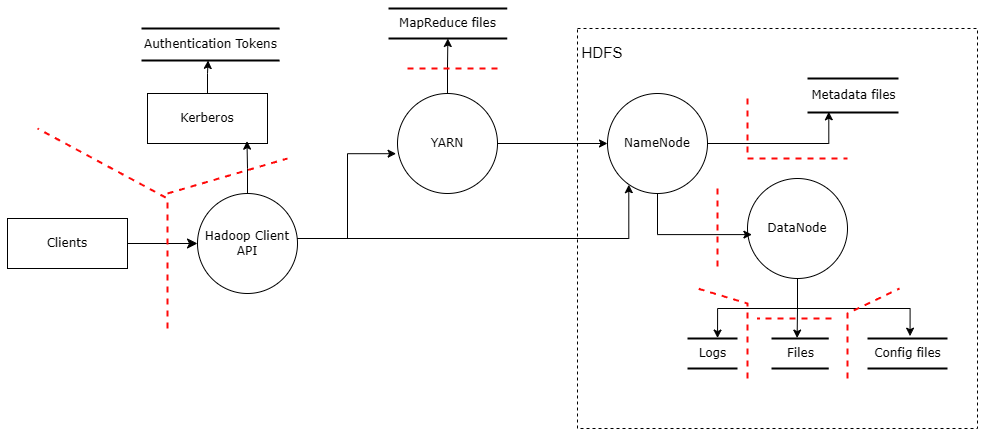

The diagram above was exported from draw.io. Its source (the exported page's mxGraphModel, read from the mxfile embedded in the PNG):
<mxGraphModel dx="1552" dy="727" grid="1" gridSize="10" guides="1" tooltips="1" connect="1" arrows="1" fold="1" page="1" pageScale="1" pageWidth="1100" pageHeight="850" background="none" math="0" shadow="0">
  <root>
    <mxCell id="0" />
    <mxCell id="1" parent="0" />
    <mxCell id="21ea969265ad0168-30" value="Files" style="html=1;rounded=0;shadow=0;comic=0;labelBackgroundColor=none;strokeWidth=2;fontFamily=Verdana;fontSize=12;align=center;shape=mxgraph.ios7ui.horLines;fillColor=none;" parent="1" vertex="1">
      <mxGeometry x="814" y="360" width="57.19" height="30" as="geometry" />
    </mxCell>
    <mxCell id="17472293e6e8944d-4" value="Metadata files" style="html=1;rounded=0;shadow=0;comic=0;labelBackgroundColor=none;strokeWidth=2;fontFamily=Verdana;fontSize=12;align=center;shape=mxgraph.ios7ui.horLines;fillColor=none;" parent="1" vertex="1">
      <mxGeometry x="850" y="100" width="91" height="34" as="geometry" />
    </mxCell>
    <mxCell id="1fdf3b25b50cf41e-27" style="edgeStyle=none;html=1;labelBackgroundColor=none;startFill=0;startSize=8;endFill=1;endSize=8;fontFamily=Verdana;fontSize=12;entryX=0;entryY=0.5;entryDx=0;entryDy=0;" parent="1" source="17472293e6e8944d-30" target="B2adHmhK0bqTP1TzWlpU-3" edge="1">
      <mxGeometry relative="1" as="geometry">
        <mxPoint x="310" y="260" as="targetPoint" />
      </mxGeometry>
    </mxCell>
    <mxCell id="17472293e6e8944d-30" value="Clients" style="whiteSpace=wrap;html=1;rounded=0;shadow=0;comic=0;labelBackgroundColor=none;strokeWidth=1;fontFamily=Verdana;fontSize=12;align=center;" parent="1" vertex="1">
      <mxGeometry x="50" y="240" width="120" height="50" as="geometry" />
    </mxCell>
    <mxCell id="B2adHmhK0bqTP1TzWlpU-9" style="edgeStyle=orthogonalEdgeStyle;rounded=0;orthogonalLoop=1;jettySize=auto;html=1;entryX=0.213;entryY=0.912;entryDx=0;entryDy=0;entryPerimeter=0;exitX=0.946;exitY=0.712;exitDx=0;exitDy=0;exitPerimeter=0;" parent="1" source="B2adHmhK0bqTP1TzWlpU-3" target="B2adHmhK0bqTP1TzWlpU-12" edge="1">
      <mxGeometry relative="1" as="geometry">
        <mxPoint x="600" y="300" as="targetPoint" />
        <Array as="points">
          <mxPoint x="335" y="260" />
          <mxPoint x="671" y="260" />
        </Array>
      </mxGeometry>
    </mxCell>
    <mxCell id="B2adHmhK0bqTP1TzWlpU-3" value="Hadoop Client API" style="ellipse;whiteSpace=wrap;html=1;rounded=1;shadow=0;comic=0;labelBackgroundColor=none;strokeWidth=1;fontFamily=Verdana;fontSize=12;align=center;" parent="1" vertex="1">
      <mxGeometry x="240" y="215" width="100" height="100" as="geometry" />
    </mxCell>
    <mxCell id="B2adHmhK0bqTP1TzWlpU-20" style="edgeStyle=orthogonalEdgeStyle;rounded=0;orthogonalLoop=1;jettySize=auto;html=1;entryX=0;entryY=0.5;entryDx=0;entryDy=0;" parent="1" source="B2adHmhK0bqTP1TzWlpU-10" target="B2adHmhK0bqTP1TzWlpU-12" edge="1">
      <mxGeometry relative="1" as="geometry" />
    </mxCell>
    <mxCell id="B2adHmhK0bqTP1TzWlpU-10" value="YARN" style="ellipse;whiteSpace=wrap;html=1;rounded=1;shadow=0;comic=0;labelBackgroundColor=none;strokeWidth=1;fontFamily=Verdana;fontSize=12;align=center;" parent="1" vertex="1">
      <mxGeometry x="440" y="115" width="100" height="100" as="geometry" />
    </mxCell>
    <mxCell id="B2adHmhK0bqTP1TzWlpU-11" style="edgeStyle=orthogonalEdgeStyle;rounded=0;orthogonalLoop=1;jettySize=auto;html=1;entryX=-0.014;entryY=0.602;entryDx=0;entryDy=0;entryPerimeter=0;" parent="1" source="B2adHmhK0bqTP1TzWlpU-3" target="B2adHmhK0bqTP1TzWlpU-10" edge="1">
      <mxGeometry relative="1" as="geometry">
        <Array as="points">
          <mxPoint x="390" y="260" />
          <mxPoint x="390" y="175" />
        </Array>
      </mxGeometry>
    </mxCell>
    <mxCell id="B2adHmhK0bqTP1TzWlpU-12" value="NameNode" style="ellipse;whiteSpace=wrap;html=1;rounded=1;shadow=0;comic=0;labelBackgroundColor=none;strokeWidth=1;fontFamily=Verdana;fontSize=12;align=center;" parent="1" vertex="1">
      <mxGeometry x="650" y="115" width="100" height="100" as="geometry" />
    </mxCell>
    <mxCell id="B2adHmhK0bqTP1TzWlpU-15" value="DataNode" style="ellipse;whiteSpace=wrap;html=1;rounded=1;shadow=0;comic=0;labelBackgroundColor=none;strokeWidth=1;fontFamily=Verdana;fontSize=12;align=center;" parent="1" vertex="1">
      <mxGeometry x="790" y="200" width="100" height="100" as="geometry" />
    </mxCell>
    <mxCell id="B2adHmhK0bqTP1TzWlpU-23" value="MapReduce files" style="html=1;rounded=0;shadow=0;comic=0;labelBackgroundColor=none;strokeWidth=2;fontFamily=Verdana;fontSize=12;align=center;shape=mxgraph.ios7ui.horLines;fillColor=none;" parent="1" vertex="1">
      <mxGeometry x="431" y="30" width="118.75" height="30" as="geometry" />
    </mxCell>
    <mxCell id="B2adHmhK0bqTP1TzWlpU-25" style="edgeStyle=orthogonalEdgeStyle;rounded=0;orthogonalLoop=1;jettySize=auto;html=1;entryX=0.5;entryY=1;entryDx=0;entryDy=0;entryPerimeter=0;" parent="1" source="B2adHmhK0bqTP1TzWlpU-10" target="B2adHmhK0bqTP1TzWlpU-23" edge="1">
      <mxGeometry relative="1" as="geometry" />
    </mxCell>
    <mxCell id="B2adHmhK0bqTP1TzWlpU-33" style="edgeStyle=orthogonalEdgeStyle;rounded=0;orthogonalLoop=1;jettySize=auto;html=1;entryX=0.482;entryY=0.998;entryDx=0;entryDy=0;entryPerimeter=0;" parent="1" source="B2adHmhK0bqTP1TzWlpU-31" target="B2adHmhK0bqTP1TzWlpU-34" edge="1">
      <mxGeometry relative="1" as="geometry">
        <mxPoint x="250" y="80" as="targetPoint" />
      </mxGeometry>
    </mxCell>
    <mxCell id="B2adHmhK0bqTP1TzWlpU-31" value="Kerberos" style="whiteSpace=wrap;html=1;rounded=0;shadow=0;comic=0;labelBackgroundColor=none;strokeWidth=1;fontFamily=Verdana;fontSize=12;align=center;" parent="1" vertex="1">
      <mxGeometry x="190" y="115" width="120" height="50" as="geometry" />
    </mxCell>
    <mxCell id="B2adHmhK0bqTP1TzWlpU-32" style="edgeStyle=orthogonalEdgeStyle;rounded=0;orthogonalLoop=1;jettySize=auto;html=1;entryX=0.829;entryY=0.953;entryDx=0;entryDy=0;entryPerimeter=0;" parent="1" source="B2adHmhK0bqTP1TzWlpU-3" target="B2adHmhK0bqTP1TzWlpU-31" edge="1">
      <mxGeometry relative="1" as="geometry" />
    </mxCell>
    <mxCell id="B2adHmhK0bqTP1TzWlpU-34" value="Authentication Tokens" style="html=1;rounded=0;shadow=0;comic=0;labelBackgroundColor=none;strokeWidth=2;fontFamily=Verdana;fontSize=12;align=center;shape=mxgraph.ios7ui.horLines;fillColor=none;" parent="1" vertex="1">
      <mxGeometry x="184" y="50" width="138.18" height="32" as="geometry" />
    </mxCell>
    <mxCell id="B2adHmhK0bqTP1TzWlpU-37" style="edgeStyle=orthogonalEdgeStyle;rounded=0;orthogonalLoop=1;jettySize=auto;html=1;entryX=0.234;entryY=0.98;entryDx=0;entryDy=0;entryPerimeter=0;" parent="1" source="B2adHmhK0bqTP1TzWlpU-12" target="17472293e6e8944d-4" edge="1">
      <mxGeometry relative="1" as="geometry" />
    </mxCell>
    <mxCell id="B2adHmhK0bqTP1TzWlpU-38" style="edgeStyle=orthogonalEdgeStyle;rounded=0;orthogonalLoop=1;jettySize=auto;html=1;entryX=0.044;entryY=0.561;entryDx=0;entryDy=0;entryPerimeter=0;" parent="1" source="B2adHmhK0bqTP1TzWlpU-12" target="B2adHmhK0bqTP1TzWlpU-15" edge="1">
      <mxGeometry relative="1" as="geometry">
        <Array as="points">
          <mxPoint x="700" y="256" />
        </Array>
      </mxGeometry>
    </mxCell>
    <mxCell id="B2adHmhK0bqTP1TzWlpU-43" value="" style="endArrow=none;dashed=1;html=1;rounded=0;fillColor=#f8cecc;strokeColor=#FF0808;strokeWidth=2;" parent="1" edge="1">
      <mxGeometry width="50" height="50" relative="1" as="geometry">
        <mxPoint x="210" y="350" as="sourcePoint" />
        <mxPoint x="80" y="150" as="targetPoint" />
        <Array as="points">
          <mxPoint x="210" y="220" />
        </Array>
      </mxGeometry>
    </mxCell>
    <mxCell id="B2adHmhK0bqTP1TzWlpU-44" value="" style="endArrow=none;dashed=1;html=1;rounded=0;fillColor=#f8cecc;strokeColor=#FF0808;strokeWidth=2;" parent="1" edge="1">
      <mxGeometry width="50" height="50" relative="1" as="geometry">
        <mxPoint x="210" y="215" as="sourcePoint" />
        <mxPoint x="330" y="180" as="targetPoint" />
        <Array as="points" />
      </mxGeometry>
    </mxCell>
    <mxCell id="B2adHmhK0bqTP1TzWlpU-51" value="" style="endArrow=none;dashed=1;html=1;rounded=0;fillColor=#f8cecc;strokeColor=#FF0808;strokeWidth=2;" parent="1" edge="1">
      <mxGeometry width="50" height="50" relative="1" as="geometry">
        <mxPoint x="874" y="340" as="sourcePoint" />
        <mxPoint x="800" y="340" as="targetPoint" />
        <Array as="points" />
      </mxGeometry>
    </mxCell>
    <mxCell id="B2adHmhK0bqTP1TzWlpU-52" value="" style="endArrow=none;dashed=1;html=1;rounded=0;fillColor=#f8cecc;strokeColor=#FF0808;strokeWidth=2;" parent="1" edge="1">
      <mxGeometry width="50" height="50" relative="1" as="geometry">
        <mxPoint x="760" y="210" as="sourcePoint" />
        <mxPoint x="760" y="290" as="targetPoint" />
        <Array as="points" />
      </mxGeometry>
    </mxCell>
    <mxCell id="B2adHmhK0bqTP1TzWlpU-55" value="&lt;span style=&quot;font-weight: normal;&quot;&gt;HDFS&lt;/span&gt;" style="text;html=1;align=center;verticalAlign=middle;whiteSpace=wrap;rounded=0;fontSize=15;fontStyle=1" parent="1" vertex="1">
      <mxGeometry x="610" y="60" width="70" height="28" as="geometry" />
    </mxCell>
    <mxCell id="B2adHmhK0bqTP1TzWlpU-54" value="" style="whiteSpace=wrap;html=1;aspect=fixed;fillColor=none;dashed=1;" parent="1" vertex="1">
      <mxGeometry x="620" y="50" width="400" height="400" as="geometry" />
    </mxCell>
    <mxCell id="9l6_42J3lxQRclF6TNWf-1" value="Logs" style="html=1;rounded=0;shadow=0;comic=0;labelBackgroundColor=none;strokeWidth=2;fontFamily=Verdana;fontSize=12;align=center;shape=mxgraph.ios7ui.horLines;fillColor=none;" vertex="1" parent="1">
      <mxGeometry x="730" y="360" width="50" height="30" as="geometry" />
    </mxCell>
    <mxCell id="9l6_42J3lxQRclF6TNWf-2" value="Config files" style="html=1;rounded=0;shadow=0;comic=0;labelBackgroundColor=none;strokeWidth=2;fontFamily=Verdana;fontSize=12;align=center;shape=mxgraph.ios7ui.horLines;fillColor=none;" vertex="1" parent="1">
      <mxGeometry x="910" y="360" width="80" height="30" as="geometry" />
    </mxCell>
    <mxCell id="9l6_42J3lxQRclF6TNWf-3" style="edgeStyle=orthogonalEdgeStyle;rounded=0;orthogonalLoop=1;jettySize=auto;html=1;entryX=0.601;entryY=-0.014;entryDx=0;entryDy=0;entryPerimeter=0;" edge="1" parent="1" source="B2adHmhK0bqTP1TzWlpU-15" target="9l6_42J3lxQRclF6TNWf-1">
      <mxGeometry relative="1" as="geometry">
        <Array as="points">
          <mxPoint x="840" y="330" />
          <mxPoint x="760" y="330" />
        </Array>
      </mxGeometry>
    </mxCell>
    <mxCell id="9l6_42J3lxQRclF6TNWf-5" style="edgeStyle=orthogonalEdgeStyle;rounded=0;orthogonalLoop=1;jettySize=auto;html=1;entryX=0.532;entryY=-0.078;entryDx=0;entryDy=0;entryPerimeter=0;" edge="1" parent="1" source="B2adHmhK0bqTP1TzWlpU-15" target="9l6_42J3lxQRclF6TNWf-2">
      <mxGeometry relative="1" as="geometry">
        <Array as="points">
          <mxPoint x="840" y="330" />
          <mxPoint x="953" y="330" />
        </Array>
      </mxGeometry>
    </mxCell>
    <mxCell id="9l6_42J3lxQRclF6TNWf-6" style="edgeStyle=orthogonalEdgeStyle;rounded=0;orthogonalLoop=1;jettySize=auto;html=1;entryX=0.448;entryY=-0.014;entryDx=0;entryDy=0;entryPerimeter=0;" edge="1" parent="1" source="B2adHmhK0bqTP1TzWlpU-15" target="21ea969265ad0168-30">
      <mxGeometry relative="1" as="geometry" />
    </mxCell>
    <mxCell id="9l6_42J3lxQRclF6TNWf-7" value="" style="endArrow=none;dashed=1;html=1;rounded=0;fillColor=#f8cecc;strokeColor=#FF0808;strokeWidth=2;" edge="1" parent="1">
      <mxGeometry width="50" height="50" relative="1" as="geometry">
        <mxPoint x="790" y="400" as="sourcePoint" />
        <mxPoint x="740" y="310" as="targetPoint" />
        <Array as="points">
          <mxPoint x="790" y="335" />
          <mxPoint x="790" y="325" />
        </Array>
      </mxGeometry>
    </mxCell>
    <mxCell id="9l6_42J3lxQRclF6TNWf-8" value="" style="endArrow=none;dashed=1;html=1;rounded=0;fillColor=#f8cecc;strokeColor=#FF0808;strokeWidth=2;" edge="1" parent="1">
      <mxGeometry width="50" height="50" relative="1" as="geometry">
        <mxPoint x="890" y="400" as="sourcePoint" />
        <mxPoint x="942" y="310" as="targetPoint" />
        <Array as="points">
          <mxPoint x="890" y="345" />
          <mxPoint x="890" y="335" />
        </Array>
      </mxGeometry>
    </mxCell>
    <mxCell id="9l6_42J3lxQRclF6TNWf-9" value="" style="endArrow=none;dashed=1;html=1;rounded=0;fillColor=#f8cecc;strokeColor=#FF0808;strokeWidth=2;" edge="1" parent="1">
      <mxGeometry width="50" height="50" relative="1" as="geometry">
        <mxPoint x="450" y="90" as="sourcePoint" />
        <mxPoint x="540" y="90" as="targetPoint" />
        <Array as="points" />
      </mxGeometry>
    </mxCell>
    <mxCell id="9l6_42J3lxQRclF6TNWf-10" value="" style="endArrow=none;dashed=1;html=1;rounded=0;fillColor=#f8cecc;strokeColor=#FF0808;strokeWidth=2;" edge="1" parent="1">
      <mxGeometry width="50" height="50" relative="1" as="geometry">
        <mxPoint x="790" y="120" as="sourcePoint" />
        <mxPoint x="890" y="180" as="targetPoint" />
        <Array as="points">
          <mxPoint x="790" y="180" />
        </Array>
      </mxGeometry>
    </mxCell>
  </root>
</mxGraphModel>